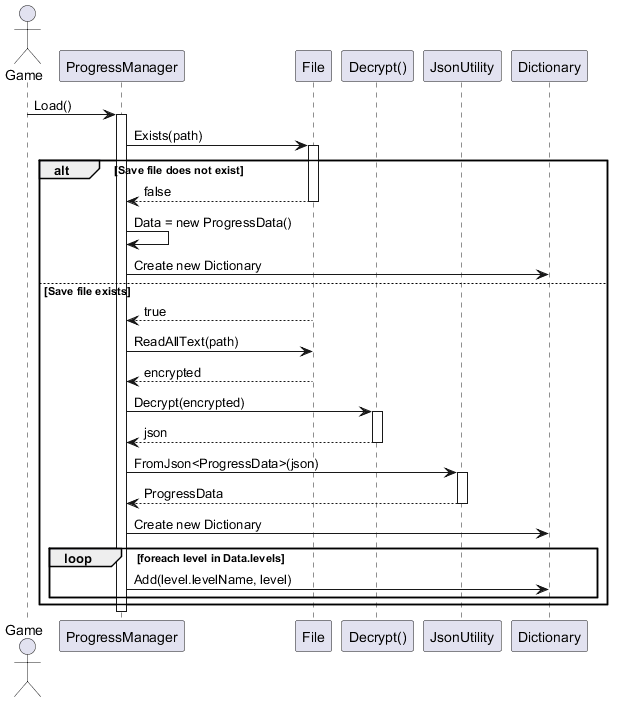

The diagram above was rendered by PlantUML. Its source (embedded in the PNG):
@startuml

actor Game

participant "ProgressManager" as PM
participant "File" as FILE
participant "Decrypt()" as DEC
participant "JsonUtility" as JSON
participant "Dictionary" as DICT

Game -> PM : Load()

activate PM

PM -> FILE : Exists(path)
activate FILE

alt Save file does not exist

    FILE --> PM : false
    deactivate FILE

    PM -> PM : Data = new ProgressData()
    PM -> DICT : Create new Dictionary

else Save file exists

    FILE --> PM : true

    PM -> FILE : ReadAllText(path)
    FILE --> PM : encrypted
    deactivate FILE

    PM -> DEC : Decrypt(encrypted)
    activate DEC
    DEC --> PM : json
    deactivate DEC

    PM -> JSON : FromJson<ProgressData>(json)
    activate JSON
    JSON --> PM : ProgressData
    deactivate JSON

    PM -> DICT : Create new Dictionary

    loop foreach level in Data.levels
        PM -> DICT : Add(level.levelName, level)
    end

end

deactivate PM

@enduml